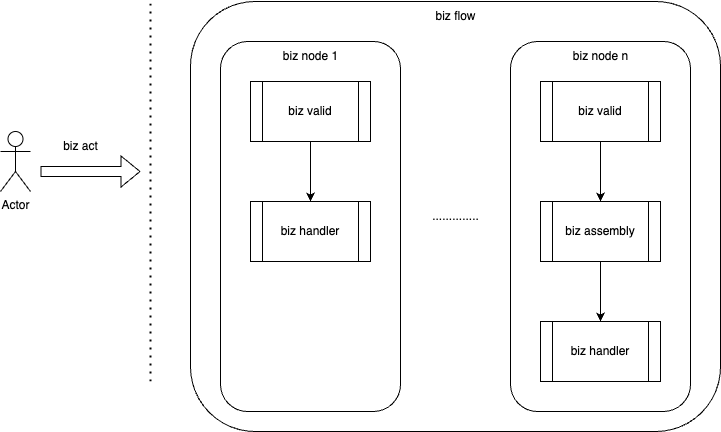

The diagram above was exported from draw.io. Its source (the exported page's mxGraphModel, read from the mxfile embedded in the PNG):
<mxGraphModel dx="1845" dy="552" grid="1" gridSize="10" guides="1" tooltips="1" connect="1" arrows="1" fold="1" page="1" pageScale="1" pageWidth="827" pageHeight="1169" math="0" shadow="0">
  <root>
    <mxCell id="0" />
    <mxCell id="1" parent="0" />
    <mxCell id="zmoeTlc3mtS_28tVicmO-27" value="" style="rounded=1;whiteSpace=wrap;html=1;" vertex="1" parent="1">
      <mxGeometry x="160" y="160" width="530" height="430" as="geometry" />
    </mxCell>
    <mxCell id="zmoeTlc3mtS_28tVicmO-9" value="" style="rounded=1;whiteSpace=wrap;html=1;" vertex="1" parent="1">
      <mxGeometry x="190" y="200" width="180" height="370" as="geometry" />
    </mxCell>
    <mxCell id="zmoeTlc3mtS_28tVicmO-7" style="edgeStyle=orthogonalEdgeStyle;rounded=0;orthogonalLoop=1;jettySize=auto;html=1;exitX=0.5;exitY=1;exitDx=0;exitDy=0;" edge="1" parent="1" source="zmoeTlc3mtS_28tVicmO-2">
      <mxGeometry relative="1" as="geometry">
        <mxPoint x="280" y="360" as="targetPoint" />
      </mxGeometry>
    </mxCell>
    <mxCell id="zmoeTlc3mtS_28tVicmO-2" value="biz valid" style="shape=process;whiteSpace=wrap;html=1;backgroundOutline=1;" vertex="1" parent="1">
      <mxGeometry x="220" y="240" width="120" height="60" as="geometry" />
    </mxCell>
    <mxCell id="zmoeTlc3mtS_28tVicmO-3" value="" style="endArrow=none;dashed=1;html=1;dashPattern=1 3;strokeWidth=2;rounded=0;" edge="1" parent="1">
      <mxGeometry width="50" height="50" relative="1" as="geometry">
        <mxPoint x="120" y="540" as="sourcePoint" />
        <mxPoint x="120" y="160" as="targetPoint" />
      </mxGeometry>
    </mxCell>
    <mxCell id="zmoeTlc3mtS_28tVicmO-5" value="biz handler" style="shape=process;whiteSpace=wrap;html=1;backgroundOutline=1;" vertex="1" parent="1">
      <mxGeometry x="220" y="360" width="120" height="60" as="geometry" />
    </mxCell>
    <mxCell id="zmoeTlc3mtS_28tVicmO-10" value="biz node 1" style="text;html=1;align=center;verticalAlign=middle;resizable=0;points=[];autosize=1;strokeColor=none;fillColor=none;" vertex="1" parent="1">
      <mxGeometry x="240" y="200" width="80" height="30" as="geometry" />
    </mxCell>
    <mxCell id="zmoeTlc3mtS_28tVicmO-11" value="" style="rounded=1;whiteSpace=wrap;html=1;" vertex="1" parent="1">
      <mxGeometry x="480" y="200" width="180" height="370" as="geometry" />
    </mxCell>
    <mxCell id="zmoeTlc3mtS_28tVicmO-12" style="edgeStyle=orthogonalEdgeStyle;rounded=0;orthogonalLoop=1;jettySize=auto;html=1;exitX=0.5;exitY=1;exitDx=0;exitDy=0;" edge="1" parent="1" source="zmoeTlc3mtS_28tVicmO-13" target="zmoeTlc3mtS_28tVicmO-15">
      <mxGeometry relative="1" as="geometry" />
    </mxCell>
    <mxCell id="zmoeTlc3mtS_28tVicmO-13" value="biz valid" style="shape=process;whiteSpace=wrap;html=1;backgroundOutline=1;" vertex="1" parent="1">
      <mxGeometry x="510" y="240" width="120" height="60" as="geometry" />
    </mxCell>
    <mxCell id="zmoeTlc3mtS_28tVicmO-14" style="edgeStyle=orthogonalEdgeStyle;rounded=0;orthogonalLoop=1;jettySize=auto;html=1;exitX=0.5;exitY=1;exitDx=0;exitDy=0;" edge="1" parent="1" source="zmoeTlc3mtS_28tVicmO-15" target="zmoeTlc3mtS_28tVicmO-16">
      <mxGeometry relative="1" as="geometry" />
    </mxCell>
    <mxCell id="zmoeTlc3mtS_28tVicmO-15" value="biz assembly" style="shape=process;whiteSpace=wrap;html=1;backgroundOutline=1;" vertex="1" parent="1">
      <mxGeometry x="510" y="360" width="120" height="60" as="geometry" />
    </mxCell>
    <mxCell id="zmoeTlc3mtS_28tVicmO-16" value="biz handler" style="shape=process;whiteSpace=wrap;html=1;backgroundOutline=1;" vertex="1" parent="1">
      <mxGeometry x="510" y="480" width="120" height="60" as="geometry" />
    </mxCell>
    <mxCell id="zmoeTlc3mtS_28tVicmO-17" value="biz node n" style="text;html=1;align=center;verticalAlign=middle;resizable=0;points=[];autosize=1;strokeColor=none;fillColor=none;" vertex="1" parent="1">
      <mxGeometry x="530" y="200" width="80" height="30" as="geometry" />
    </mxCell>
    <mxCell id="zmoeTlc3mtS_28tVicmO-25" value=".............." style="text;html=1;align=center;verticalAlign=middle;resizable=0;points=[];autosize=1;strokeColor=none;fillColor=none;" vertex="1" parent="1">
      <mxGeometry x="390" y="360" width="70" height="30" as="geometry" />
    </mxCell>
    <mxCell id="zmoeTlc3mtS_28tVicmO-28" value="biz flow" style="text;html=1;align=center;verticalAlign=middle;resizable=0;points=[];autosize=1;strokeColor=none;fillColor=none;" vertex="1" parent="1">
      <mxGeometry x="395" y="160" width="60" height="30" as="geometry" />
    </mxCell>
    <mxCell id="zmoeTlc3mtS_28tVicmO-29" value="Actor" style="shape=umlActor;verticalLabelPosition=bottom;verticalAlign=top;html=1;outlineConnect=0;" vertex="1" parent="1">
      <mxGeometry x="-30" y="290" width="30" height="60" as="geometry" />
    </mxCell>
    <mxCell id="zmoeTlc3mtS_28tVicmO-30" value="" style="shape=flexArrow;endArrow=classic;html=1;rounded=0;" edge="1" parent="1">
      <mxGeometry width="50" height="50" relative="1" as="geometry">
        <mxPoint x="10" y="330" as="sourcePoint" />
        <mxPoint x="110" y="330" as="targetPoint" />
      </mxGeometry>
    </mxCell>
    <mxCell id="zmoeTlc3mtS_28tVicmO-31" value="biz act" style="text;html=1;align=center;verticalAlign=middle;resizable=0;points=[];autosize=1;strokeColor=none;fillColor=none;" vertex="1" parent="1">
      <mxGeometry x="20" y="290" width="60" height="30" as="geometry" />
    </mxCell>
  </root>
</mxGraphModel>